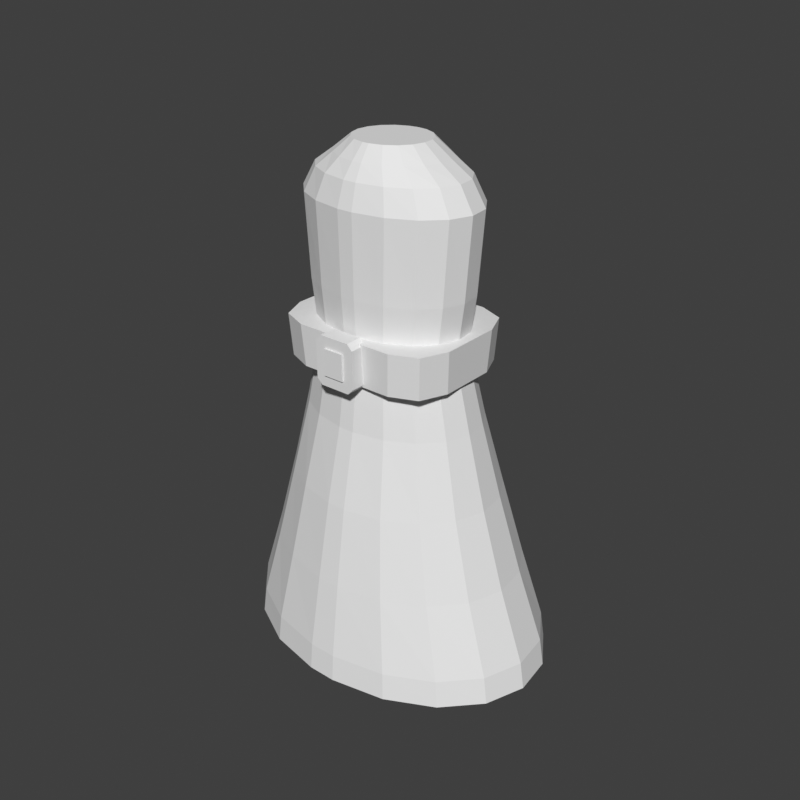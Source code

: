 # Source: torso-robe-long.blend  (saved by Blender 5.2.45; exported with 4.5.12 LTS)
import bpy
from mathutils import Matrix  # noqa: F401  (used for matrix-valued properties, if any)

bpy.ops.wm.read_factory_settings(use_empty=True)
scene = bpy.context.scene
scene.name = 'Scene'

# ---- world
world_preview = bpy.data.worlds.new('Preview'); scene.world = world_preview
world_preview.use_nodes = True; world_preview.node_tree.nodes.clear()
_N = world_preview.node_tree.nodes; _L = world_preview.node_tree.links
n0 = _N.new('ShaderNodeBackground'); n0.name = 'Background'; n0.location = (-200, 100)
n0.inputs[0].default_value = (0.05, 0.05, 0.05, 1.0)
n1 = _N.new('ShaderNodeOutputWorld'); n1.name = 'World Output'; n1.location = (200, 100)
_L.new(n0.outputs[0], n1.inputs[0])
n1.is_active_output = True
world_preview.color = (0.807, 0.807, 0.807)

# ---- meshes
me_part_torso = bpy.data.meshes.new('part_torso')
me_part_torso.from_pydata([(0.006972, -0.07471, 1.4), (0.03381, -0.06797, 1.4), (0.05657, -0.05303, 1.4), (0.0725, -0.0317, 1.4), (0.0797, -0.006537, 1.4), (0.07727, 0.01941, 1.4), (0.06553, 0.04302, 1.4), (0.04589, 0.06144, 1.4), (0.02071, 0.07244, 1.4), (4.899e-18, 0.075, 1.4), (-0.02071, 0.07244, 1.4), (-0.04589, 0.06144, 1.4), (-0.06553, 0.04302, 1.4), (-0.07727, 0.01941, 1.4), (-0.0797, -0.006537, 1.4), (-0.0725, -0.0317, 1.4), (-0.05657, -0.05303, 1.4), (-0.03381, -0.06797, 1.4), (-0.006972, -0.07471, 1.4), (0.01046, -0.09962, 1.37), (0.05071, -0.09063, 1.37), (0.08485, -0.07071, 1.37), (0.1088, -0.04226, 1.37), (0.1195, -0.008716, 1.37), (0.1159, 0.02588, 1.37), (0.0983, 0.05736, 1.37), (0.06883, 0.08192, 1.37), (0.03106, 0.09659, 1.37), (7.348e-18, 0.1, 1.37), (-0.03106, 0.09659, 1.37), (-0.06883, 0.08192, 1.37), (-0.0983, 0.05736, 1.37), (-0.1159, 0.02588, 1.37), (-0.1195, -0.008716, 1.37), (-0.1088, -0.04226, 1.37), (-0.08485, -0.07071, 1.37), (-0.05071, -0.09063, 1.37), (-0.01046, -0.09962, 1.37), (0.01438, -0.1195, 1.34), (0.06973, -0.1088, 1.34), (0.1167, -0.08485, 1.34), (0.1495, -0.05071, 1.34), (0.1644, -0.01046, 1.34), (0.1594, 0.03106, 1.34), (0.1352, 0.06883, 1.34), (0.09464, 0.0983, 1.34), (0.04271, 0.1159, 1.34), (1.01e-17, 0.12, 1.34), (-0.04271, 0.1159, 1.34), (-0.09464, 0.0983, 1.34), (-0.1352, 0.06883, 1.34), (-0.1594, 0.03106, 1.34), (-0.1644, -0.01046, 1.34), (-0.1495, -0.05071, 1.34), (-0.1167, -0.08485, 1.34), (-0.06973, -0.1088, 1.34), (-0.01438, -0.1195, 1.34), (0.017, -0.1345, 1.29), (0.08241, -0.1224, 1.29), (0.1379, -0.09546, 1.29), (0.1767, -0.05705, 1.29), (0.1943, -0.01177, 1.29), (0.1884, 0.03494, 1.29), (0.1597, 0.07743, 1.29), (0.1118, 0.1106, 1.29), (0.05047, 0.1304, 1.29), (1.194e-17, 0.135, 1.29), (-0.05047, 0.1304, 1.29), (-0.1118, 0.1106, 1.29), (-0.1597, 0.07743, 1.29), (-0.1884, 0.03494, 1.29), (-0.1943, -0.01177, 1.29), (-0.1767, -0.05705, 1.29), (-0.1379, -0.09546, 1.29), (-0.08241, -0.1224, 1.29), (-0.017, -0.1345, 1.29), (0.01586, -0.1315, 1.12), (0.07692, -0.1196, 1.12), (0.1287, -0.09334, 1.12), (0.1649, -0.05579, 1.12), (0.1813, -0.0115, 1.12), (0.1758, 0.03416, 1.12), (0.1491, 0.07571, 1.12), (0.1044, 0.1081, 1.12), (0.04711, 0.1275, 1.12), (1.114e-17, 0.132, 1.12), (-0.04711, 0.1275, 1.12), (-0.1044, 0.1081, 1.12), (-0.1491, 0.07571, 1.12), (-0.1758, 0.03416, 1.12), (-0.1813, -0.0115, 1.12), (-0.1649, -0.05579, 1.12), (-0.1287, -0.09334, 1.12), (-0.07692, -0.1196, 1.12), (-0.01586, -0.1315, 1.12), (0.01438, -0.1245, 1.0), (0.06973, -0.1133, 1.0), (0.1167, -0.08839, 1.0), (0.1495, -0.05283, 1.0), (0.1644, -0.01089, 1.0), (0.1594, 0.03235, 1.0), (0.1352, 0.0717, 1.0), (0.09464, 0.1024, 1.0), (0.04271, 0.1207, 1.0), (1.01e-17, 0.125, 1.0), (-0.04271, 0.1207, 1.0), (-0.09464, 0.1024, 1.0), (-0.1352, 0.0717, 1.0), (-0.1594, 0.03235, 1.0), (-0.1644, -0.01089, 1.0), (-0.1495, -0.05283, 1.0), (-0.1167, -0.08839, 1.0), (-0.06973, -0.1133, 1.0), (-0.01438, -0.1245, 1.0), (0.01743, -0.1444, 0.85), (0.08452, -0.1309, 0.85), (0.1414, -0.1011, 0.85), (0.1813, -0.05839, 0.85), (0.1992, -0.008073, 0.85), (0.1932, 0.04382, 0.85), (0.1638, 0.09104, 0.85), (0.1147, 0.1279, 0.85), (0.05176, 0.1499, 0.85), (1.225e-17, 0.155, 0.85), (-0.05176, 0.1499, 0.85), (-0.1147, 0.1279, 0.85), (-0.1638, 0.09104, 0.85), (-0.1932, 0.04382, 0.85), (-0.1992, -0.008073, 0.85), (-0.1813, -0.05839, 0.85), (-0.1414, -0.1011, 0.85), (-0.08452, -0.1309, 0.85), (-0.01743, -0.1444, 0.85), (0.02092, -0.1793, 0.69), (0.1014, -0.1622, 0.69), (0.1697, -0.1244, 0.69), (0.2175, -0.0703, 0.69), (0.2391, -0.00656, 0.69), (0.2318, 0.05918, 0.69), (0.1966, 0.119, 0.69), (0.1377, 0.1656, 0.69), (0.06212, 0.1935, 0.69), (1.47e-17, 0.2, 0.69), (-0.06212, 0.1935, 0.69), (-0.1377, 0.1656, 0.69), (-0.1966, 0.119, 0.69), (-0.2318, 0.05918, 0.69), (-0.2391, -0.00656, 0.69), (-0.2175, -0.0703, 0.69), (-0.1697, -0.1244, 0.69), (-0.1014, -0.1622, 0.69), (-0.02092, -0.1793, 0.69), (0.02528, -0.2091, 0.52), (0.1226, -0.1889, 0.52), (0.2051, -0.1441, 0.52), (0.2628, -0.08009, 0.52), (0.2889, -0.00461, 0.52), (0.2801, 0.07323, 0.52), (0.2376, 0.1441, 0.52), (0.1663, 0.1993, 0.52), (0.07506, 0.2323, 0.52), (1.776e-17, 0.24, 0.52), (-0.07506, 0.2323, 0.52), (-0.1663, 0.1993, 0.52), (-0.2376, 0.1441, 0.52), (-0.2801, 0.07323, 0.52), (-0.2889, -0.00461, 0.52), (-0.2628, -0.08009, 0.52), (-0.2051, -0.1441, 0.52), (-0.1226, -0.1889, 0.52), (-0.02528, -0.2091, 0.52), (0.03007, -0.234, 0.36), (0.1458, -0.2111, 0.36), (0.244, -0.1603, 0.36), (0.3127, -0.08777, 0.36), (0.3437, -0.002225, 0.36), (0.3332, 0.086, 0.36), (0.2826, 0.1663, 0.36), (0.1979, 0.2289, 0.36), (0.08929, 0.2663, 0.36), (2.113e-17, 0.275, 0.36), (-0.08929, 0.2663, 0.36), (-0.1979, 0.2289, 0.36), (-0.2826, 0.1663, 0.36), (-0.3332, 0.086, 0.36), (-0.3437, -0.002225, 0.36), (-0.3127, -0.08777, 0.36), (-0.244, -0.1603, 0.36), (-0.1458, -0.2111, 0.36), (-0.03007, -0.234, 0.36), (0.03094, -0.239, 0.3), (0.15, -0.2156, 0.3), (0.251, -0.1638, 0.3), (0.3217, -0.08988, 0.3), (0.3536, -0.00266, 0.3), (0.3429, 0.08729, 0.3), (0.2908, 0.1691, 0.3), (0.2036, 0.233, 0.3), (0.09188, 0.2711, 0.3), (2.174e-17, 0.28, 0.3), (-0.09188, 0.2711, 0.3), (-0.2036, 0.233, 0.3), (-0.2908, 0.1691, 0.3), (-0.3429, 0.08729, 0.3), (-0.3536, -0.00266, 0.3), (-0.3217, -0.08988, 0.3), (-0.251, -0.1638, 0.3), (-0.15, -0.2156, 0.3), (-0.03094, -0.239, 0.3), (0.185, 0.062, 0.955), (0.1616, 0.1186, 0.955), (0.105, 0.142, 0.955), (-0.105, 0.142, 0.955), (-0.1616, 0.1186, 0.955), (-0.185, 0.062, 0.955), (-0.185, -0.062, 0.955), (-0.1616, -0.1186, 0.955), (-0.105, -0.142, 0.955), (0.105, -0.142, 0.955), (0.1616, -0.1186, 0.955), (0.185, -0.062, 0.955), (0.19, 0.067, 1.045), (0.1666, 0.1236, 1.045), (0.11, 0.147, 1.045), (-0.11, 0.147, 1.045), (-0.1666, 0.1236, 1.045), (-0.19, 0.067, 1.045), (-0.19, -0.067, 1.045), (-0.1666, -0.1236, 1.045), (-0.11, -0.147, 1.045), (0.11, -0.147, 1.045), (0.1666, -0.1236, 1.045), (0.19, -0.067, 1.045), (0.045, -0.172, 1.04), (0.033, -0.172, 1.052), (-0.033, -0.172, 1.052), (-0.045, -0.172, 1.04), (-0.045, -0.172, 0.96), (-0.033, -0.172, 0.948), (0.033, -0.172, 0.948), (0.045, -0.172, 0.96), (0.045, -0.135, 1.04), (0.033, -0.135, 1.052), (-0.033, -0.135, 1.052), (-0.045, -0.135, 1.04), (-0.045, -0.135, 0.96), (-0.033, -0.135, 0.948), (0.033, -0.135, 0.948), (0.045, -0.135, 0.96), (0.022, -0.168, 0.972), (-0.022, -0.168, 0.972), (-0.022, -0.176, 0.972), (0.022, -0.176, 0.972), (0.022, -0.168, 1.028), (-0.022, -0.168, 1.028), (-0.022, -0.176, 1.028), (0.022, -0.176, 1.028)], [], [(0, 19, 20, 1), (1, 20, 21, 2), (2, 21, 22, 3), (3, 22, 23, 4), (4, 23, 24, 5), (5, 24, 25, 6), (6, 25, 26, 7), (7, 26, 27, 8), (8, 27, 28, 9), (9, 28, 29, 10), (10, 29, 30, 11), (11, 30, 31, 12), (12, 31, 32, 13), (13, 32, 33, 14), (14, 33, 34, 15), (15, 34, 35, 16), (16, 35, 36, 17), (17, 36, 37, 18), (18, 37, 19, 0), (19, 38, 39, 20), (20, 39, 40, 21), (21, 40, 41, 22), (22, 41, 42, 23), (23, 42, 43, 24), (24, 43, 44, 25), (25, 44, 45, 26), (26, 45, 46, 27), (27, 46, 47, 28), (28, 47, 48, 29), (29, 48, 49, 30), (30, 49, 50, 31), (31, 50, 51, 32), (32, 51, 52, 33), (33, 52, 53, 34), (34, 53, 54, 35), (35, 54, 55, 36), (36, 55, 56, 37), (37, 56, 38, 19), (38, 57, 58, 39), (39, 58, 59, 40), (40, 59, 60, 41), (41, 60, 61, 42), (42, 61, 62, 43), (43, 62, 63, 44), (44, 63, 64, 45), (45, 64, 65, 46), (46, 65, 66, 47), (47, 66, 67, 48), (48, 67, 68, 49), (49, 68, 69, 50), (50, 69, 70, 51), (51, 70, 71, 52), (52, 71, 72, 53), (53, 72, 73, 54), (54, 73, 74, 55), (55, 74, 75, 56), (56, 75, 57, 38), (57, 76, 77, 58), (58, 77, 78, 59), (59, 78, 79, 60), (60, 79, 80, 61), (61, 80, 81, 62), (62, 81, 82, 63), (63, 82, 83, 64), (64, 83, 84, 65), (65, 84, 85, 66), (66, 85, 86, 67), (67, 86, 87, 68), (68, 87, 88, 69), (69, 88, 89, 70), (70, 89, 90, 71), (71, 90, 91, 72), (72, 91, 92, 73), (73, 92, 93, 74), (74, 93, 94, 75), (75, 94, 76, 57), (76, 95, 96, 77), (77, 96, 97, 78), (78, 97, 98, 79), (79, 98, 99, 80), (80, 99, 100, 81), (81, 100, 101, 82), (82, 101, 102, 83), (83, 102, 103, 84), (84, 103, 104, 85), (85, 104, 105, 86), (86, 105, 106, 87), (87, 106, 107, 88), (88, 107, 108, 89), (89, 108, 109, 90), (90, 109, 110, 91), (91, 110, 111, 92), (92, 111, 112, 93), (93, 112, 113, 94), (94, 113, 95, 76), (95, 114, 115, 96), (96, 115, 116, 97), (97, 116, 117, 98), (98, 117, 118, 99), (99, 118, 119, 100), (100, 119, 120, 101), (101, 120, 121, 102), (102, 121, 122, 103), (103, 122, 123, 104), (104, 123, 124, 105), (105, 124, 125, 106), (106, 125, 126, 107), (107, 126, 127, 108), (108, 127, 128, 109), (109, 128, 129, 110), (110, 129, 130, 111), (111, 130, 131, 112), (112, 131, 132, 113), (113, 132, 114, 95), (114, 133, 134, 115), (115, 134, 135, 116), (116, 135, 136, 117), (117, 136, 137, 118), (118, 137, 138, 119), (119, 138, 139, 120), (120, 139, 140, 121), (121, 140, 141, 122), (122, 141, 142, 123), (123, 142, 143, 124), (124, 143, 144, 125), (125, 144, 145, 126), (126, 145, 146, 127), (127, 146, 147, 128), (128, 147, 148, 129), (129, 148, 149, 130), (130, 149, 150, 131), (131, 150, 151, 132), (132, 151, 133, 114), (133, 152, 153, 134), (134, 153, 154, 135), (135, 154, 155, 136), (136, 155, 156, 137), (137, 156, 157, 138), (138, 157, 158, 139), (139, 158, 159, 140), (140, 159, 160, 141), (141, 160, 161, 142), (142, 161, 162, 143), (143, 162, 163, 144), (144, 163, 164, 145), (145, 164, 165, 146), (146, 165, 166, 147), (147, 166, 167, 148), (148, 167, 168, 149), (149, 168, 169, 150), (150, 169, 170, 151), (151, 170, 152, 133), (152, 171, 172, 153), (153, 172, 173, 154), (154, 173, 174, 155), (155, 174, 175, 156), (156, 175, 176, 157), (157, 176, 177, 158), (158, 177, 178, 159), (159, 178, 179, 160), (160, 179, 180, 161), (161, 180, 181, 162), (162, 181, 182, 163), (163, 182, 183, 164), (164, 183, 184, 165), (165, 184, 185, 166), (166, 185, 186, 167), (167, 186, 187, 168), (168, 187, 188, 169), (169, 188, 189, 170), (170, 189, 171, 152), (171, 190, 191, 172), (172, 191, 192, 173), (173, 192, 193, 174), (174, 193, 194, 175), (175, 194, 195, 176), (176, 195, 196, 177), (177, 196, 197, 178), (178, 197, 198, 179), (179, 198, 199, 180), (180, 199, 200, 181), (181, 200, 201, 182), (182, 201, 202, 183), (183, 202, 203, 184), (184, 203, 204, 185), (185, 204, 205, 186), (186, 205, 206, 187), (187, 206, 207, 188), (188, 207, 208, 189), (189, 208, 190, 171), (18, 15, 16, 17), (18, 13, 14, 15), (18, 11, 12, 13), (18, 9, 10, 11), (18, 7, 8, 9), (18, 5, 6, 7), (18, 3, 4, 5), (18, 1, 2, 3), (18, 0, 1), (190, 193, 192, 191), (190, 195, 194, 193), (190, 197, 196, 195), (190, 199, 198, 197), (190, 201, 200, 199), (190, 203, 202, 201), (190, 205, 204, 203), (190, 207, 206, 205), (190, 208, 207), (209, 210, 222, 221), (210, 211, 223, 222), (211, 212, 224, 223), (212, 213, 225, 224), (213, 214, 226, 225), (214, 215, 227, 226), (215, 216, 228, 227), (216, 217, 229, 228), (217, 218, 230, 229), (218, 219, 231, 230), (219, 220, 232, 231), (220, 209, 221, 232), (220, 219, 218, 217), (220, 217, 216, 215), (220, 215, 214, 213), (220, 213, 212, 211), (220, 211, 210, 209), (221, 222, 223, 224), (221, 224, 225, 226), (221, 226, 227, 228), (221, 228, 229, 230), (221, 230, 231, 232), (233, 241, 242, 234), (234, 242, 243, 235), (235, 243, 244, 236), (236, 244, 245, 237), (237, 245, 246, 238), (238, 246, 247, 239), (239, 247, 248, 240), (240, 248, 241, 233), (240, 237, 238, 239), (240, 235, 236, 237), (240, 233, 234, 235), (241, 244, 243, 242), (241, 246, 245, 244), (241, 248, 247, 246), (249, 250, 254, 253), (250, 251, 255, 254), (251, 252, 256, 255), (252, 249, 253, 256), (252, 251, 250, 249), (253, 254, 255, 256)])
me_part_torso.update()

# ---- objects
ob_part_torso = bpy.data.objects.new('part_torso', me_part_torso)

# ---- transforms, parenting, visibility, modifiers, constraints
ob_part_torso.location = (0.0, 0.0, 0.0)

# ---- collection membership
scene.collection.objects.link(ob_part_torso)

# ---- scene / render settings (as saved in the file)
scene.frame_start = 1; scene.frame_end = 250; scene.frame_set(1)
scene.render.engine = 'BLENDER_WORKBENCH'
scene.render.image_settings.color_mode = 'RGB'
scene.render.resolution_x = 384
scene.render.resolution_y = 384
scene.render.fps = 30
scene.render.bake_bias = 0.0
scene.render.bake_samples = 0
scene.render.compositor_device = 'GPU'
scene.eevee.use_volume_custom_range = False
scene.eevee.fast_gi_thickness_near = 0.1
scene.eevee.fast_gi_thickness_far = 0.0
scene.eevee.ray_tracing_options.screen_trace_thickness = 0.1
scene.view_settings.view_transform = 'Standard'
bpy.context.view_layer.update()

# ---- added for rendering (the .blend has no active camera and no usable light): camera, sun
cam_auto = bpy.data.cameras.new('AutoCamera')
cam_auto.lens = 50.0
cam_auto.sensor_width = 36.0
cam_auto.clip_end = 1000.0
ob_auto_camera = bpy.data.objects.new('AutoCamera', cam_auto)
scene.collection.objects.link(ob_auto_camera)
ob_auto_camera.location = (1.30179, -1.54165, 1.89143)
ob_auto_camera.rotation_euler = (1.09748, -7.21219e-08, 0.694738)
scene.camera = ob_auto_camera
light_auto_sun = bpy.data.lights.new('AutoSun', 'SUN')
light_auto_sun.energy = 3.0
light_auto_sun.angle = 0.0523599
ob_auto_sun = bpy.data.objects.new('AutoSun', light_auto_sun)
scene.collection.objects.link(ob_auto_sun)
ob_auto_sun.rotation_euler = (0.872665, 0.174533, 0.523599)
bpy.context.view_layer.update()
